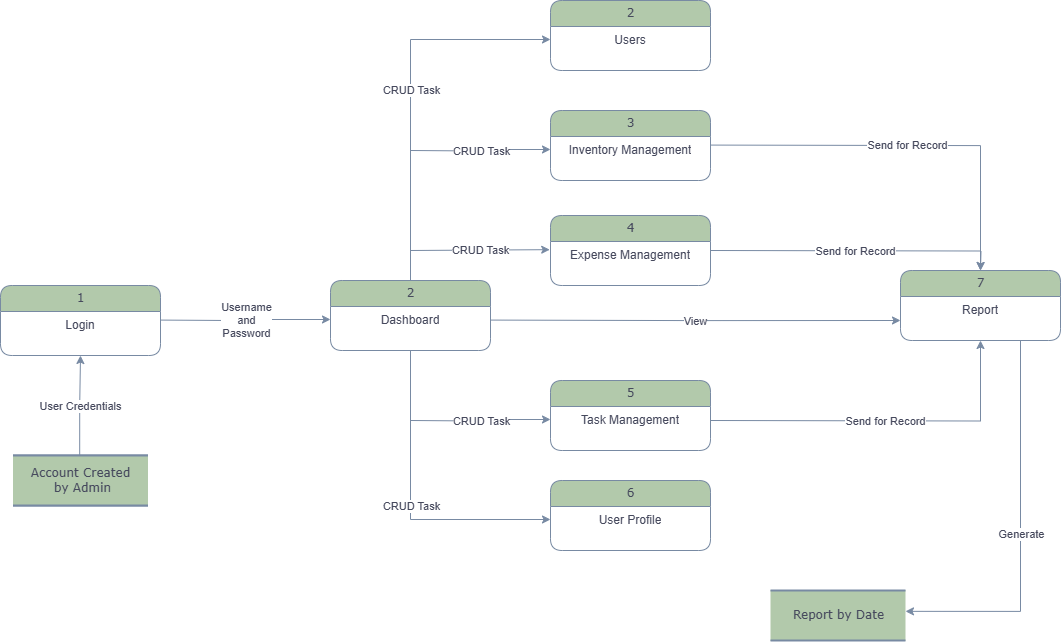

The diagram above was exported from draw.io. Its source (the exported page's mxGraphModel, read from the mxfile embedded in the PNG):
<mxGraphModel dx="1195" dy="615" grid="1" gridSize="10" guides="1" tooltips="1" connect="1" arrows="1" fold="1" page="1" pageScale="1" pageWidth="1100" pageHeight="850" background="#ffffff" math="0" shadow="0">
  <root>
    <mxCell id="0" />
    <mxCell id="1" parent="0" />
    <mxCell id="2debaab0fafb2da2-10" value="Account Created&lt;div&gt;&amp;nbsp;by Admin&lt;/div&gt;" style="html=1;rounded=0;shadow=0;comic=0;labelBackgroundColor=none;strokeWidth=2;fontFamily=Verdana;fontSize=12;align=center;shape=mxgraph.ios7ui.horLines;fillColor=#B2C9AB;strokeColor=#788AA3;fontColor=#46495D;" parent="1" vertex="1">
      <mxGeometry x="42.5" y="485" width="135" height="50" as="geometry" />
    </mxCell>
    <mxCell id="21ea969265ad0168-14" value="1" style="swimlane;html=1;fontStyle=0;childLayout=stackLayout;horizontal=1;startSize=26;horizontalStack=0;resizeParent=1;resizeLast=0;collapsible=1;marginBottom=0;swimlaneFillColor=#ffffff;align=center;rounded=1;shadow=0;comic=0;labelBackgroundColor=none;strokeWidth=1;fontFamily=Verdana;fontSize=12;fillColor=#B2C9AB;strokeColor=#788AA3;fontColor=#46495D;" parent="1" vertex="1">
      <mxGeometry x="30" y="315" width="160" height="70" as="geometry" />
    </mxCell>
    <mxCell id="21ea969265ad0168-16" value="Login" style="text;html=1;strokeColor=none;fillColor=none;spacingLeft=4;spacingRight=4;whiteSpace=wrap;overflow=hidden;rotatable=0;points=[[0,0.5],[1,0.5]];portConstraint=eastwest;align=center;labelBackgroundColor=none;fontColor=#46495D;" parent="21ea969265ad0168-14" vertex="1">
      <mxGeometry y="26" width="160" height="26" as="geometry" />
    </mxCell>
    <mxCell id="9hsygLzXWt9Cm9Uh3G-I-4" value="Account Created&lt;div&gt;&amp;nbsp;by Admin&lt;/div&gt;" style="html=1;rounded=0;shadow=0;comic=0;labelBackgroundColor=none;strokeWidth=2;fontFamily=Verdana;fontSize=12;align=center;shape=mxgraph.ios7ui.horLines;fillColor=#B2C9AB;strokeColor=#788AA3;fontColor=#46495D;" vertex="1" parent="1">
      <mxGeometry x="42.5" y="485" width="135" height="50" as="geometry" />
    </mxCell>
    <mxCell id="9hsygLzXWt9Cm9Uh3G-I-9" value="2" style="swimlane;html=1;fontStyle=0;childLayout=stackLayout;horizontal=1;startSize=26;horizontalStack=0;resizeParent=1;resizeLast=0;collapsible=1;marginBottom=0;swimlaneFillColor=#ffffff;align=center;rounded=1;shadow=0;comic=0;labelBackgroundColor=none;strokeWidth=1;fontFamily=Verdana;fontSize=12;fillColor=#B2C9AB;strokeColor=#788AA3;fontColor=#46495D;" vertex="1" parent="1">
      <mxGeometry x="360" y="310" width="160" height="70" as="geometry" />
    </mxCell>
    <mxCell id="9hsygLzXWt9Cm9Uh3G-I-10" value="Dashboard" style="text;html=1;strokeColor=none;fillColor=none;spacingLeft=4;spacingRight=4;whiteSpace=wrap;overflow=hidden;rotatable=0;points=[[0,0.5],[1,0.5]];portConstraint=eastwest;align=center;labelBackgroundColor=none;fontColor=#46495D;" vertex="1" parent="9hsygLzXWt9Cm9Uh3G-I-9">
      <mxGeometry y="26" width="160" height="26" as="geometry" />
    </mxCell>
    <mxCell id="9hsygLzXWt9Cm9Uh3G-I-13" value="2" style="swimlane;html=1;fontStyle=0;childLayout=stackLayout;horizontal=1;startSize=26;horizontalStack=0;resizeParent=1;resizeLast=0;collapsible=1;marginBottom=0;swimlaneFillColor=#ffffff;align=center;rounded=1;shadow=0;comic=0;labelBackgroundColor=none;strokeWidth=1;fontFamily=Verdana;fontSize=12;fillColor=#B2C9AB;strokeColor=#788AA3;fontColor=#46495D;" vertex="1" parent="1">
      <mxGeometry x="580" y="30" width="160" height="70" as="geometry" />
    </mxCell>
    <mxCell id="9hsygLzXWt9Cm9Uh3G-I-14" value="Users" style="text;html=1;strokeColor=none;fillColor=none;spacingLeft=4;spacingRight=4;whiteSpace=wrap;overflow=hidden;rotatable=0;points=[[0,0.5],[1,0.5]];portConstraint=eastwest;align=center;labelBackgroundColor=none;fontColor=#46495D;" vertex="1" parent="9hsygLzXWt9Cm9Uh3G-I-13">
      <mxGeometry y="26" width="160" height="26" as="geometry" />
    </mxCell>
    <mxCell id="9hsygLzXWt9Cm9Uh3G-I-17" value="3" style="swimlane;html=1;fontStyle=0;childLayout=stackLayout;horizontal=1;startSize=26;horizontalStack=0;resizeParent=1;resizeLast=0;collapsible=1;marginBottom=0;swimlaneFillColor=#ffffff;align=center;rounded=1;shadow=0;comic=0;labelBackgroundColor=none;strokeWidth=1;fontFamily=Verdana;fontSize=12;fillColor=#B2C9AB;strokeColor=#788AA3;fontColor=#46495D;" vertex="1" parent="1">
      <mxGeometry x="580" y="140" width="160" height="70" as="geometry" />
    </mxCell>
    <mxCell id="9hsygLzXWt9Cm9Uh3G-I-18" value="Inventory Management" style="text;html=1;strokeColor=none;fillColor=none;spacingLeft=4;spacingRight=4;whiteSpace=wrap;overflow=hidden;rotatable=0;points=[[0,0.5],[1,0.5]];portConstraint=eastwest;align=center;labelBackgroundColor=none;fontColor=#46495D;" vertex="1" parent="9hsygLzXWt9Cm9Uh3G-I-17">
      <mxGeometry y="26" width="160" height="26" as="geometry" />
    </mxCell>
    <mxCell id="9hsygLzXWt9Cm9Uh3G-I-21" value="6" style="swimlane;html=1;fontStyle=0;childLayout=stackLayout;horizontal=1;startSize=26;horizontalStack=0;resizeParent=1;resizeLast=0;collapsible=1;marginBottom=0;swimlaneFillColor=#ffffff;align=center;rounded=1;shadow=0;comic=0;labelBackgroundColor=none;strokeWidth=1;fontFamily=Verdana;fontSize=12;fillColor=#B2C9AB;strokeColor=#788AA3;fontColor=#46495D;" vertex="1" parent="1">
      <mxGeometry x="580" y="510" width="160" height="70" as="geometry" />
    </mxCell>
    <mxCell id="9hsygLzXWt9Cm9Uh3G-I-22" value="User Profile" style="text;html=1;strokeColor=none;fillColor=none;spacingLeft=4;spacingRight=4;whiteSpace=wrap;overflow=hidden;rotatable=0;points=[[0,0.5],[1,0.5]];portConstraint=eastwest;align=center;labelBackgroundColor=none;fontColor=#46495D;" vertex="1" parent="9hsygLzXWt9Cm9Uh3G-I-21">
      <mxGeometry y="26" width="160" height="26" as="geometry" />
    </mxCell>
    <mxCell id="9hsygLzXWt9Cm9Uh3G-I-23" value="5" style="swimlane;html=1;fontStyle=0;childLayout=stackLayout;horizontal=1;startSize=26;horizontalStack=0;resizeParent=1;resizeLast=0;collapsible=1;marginBottom=0;swimlaneFillColor=#ffffff;align=center;rounded=1;shadow=0;comic=0;labelBackgroundColor=none;strokeWidth=1;fontFamily=Verdana;fontSize=12;fillColor=#B2C9AB;strokeColor=#788AA3;fontColor=#46495D;" vertex="1" parent="1">
      <mxGeometry x="580" y="410" width="160" height="70" as="geometry" />
    </mxCell>
    <mxCell id="9hsygLzXWt9Cm9Uh3G-I-24" value="Task Management" style="text;html=1;strokeColor=none;fillColor=none;spacingLeft=4;spacingRight=4;whiteSpace=wrap;overflow=hidden;rotatable=0;points=[[0,0.5],[1,0.5]];portConstraint=eastwest;align=center;labelBackgroundColor=none;fontColor=#46495D;" vertex="1" parent="9hsygLzXWt9Cm9Uh3G-I-23">
      <mxGeometry y="26" width="160" height="26" as="geometry" />
    </mxCell>
    <mxCell id="9hsygLzXWt9Cm9Uh3G-I-25" value="4" style="swimlane;html=1;fontStyle=0;childLayout=stackLayout;horizontal=1;startSize=26;horizontalStack=0;resizeParent=1;resizeLast=0;collapsible=1;marginBottom=0;swimlaneFillColor=#ffffff;align=center;rounded=1;shadow=0;comic=0;labelBackgroundColor=none;strokeWidth=1;fontFamily=Verdana;fontSize=12;fillColor=#B2C9AB;strokeColor=#788AA3;fontColor=#46495D;" vertex="1" parent="1">
      <mxGeometry x="580" y="245" width="160" height="70" as="geometry" />
    </mxCell>
    <mxCell id="9hsygLzXWt9Cm9Uh3G-I-26" value="Expense Management" style="text;html=1;strokeColor=none;fillColor=none;spacingLeft=4;spacingRight=4;whiteSpace=wrap;overflow=hidden;rotatable=0;points=[[0,0.5],[1,0.5]];portConstraint=eastwest;align=center;labelBackgroundColor=none;fontColor=#46495D;" vertex="1" parent="9hsygLzXWt9Cm9Uh3G-I-25">
      <mxGeometry y="26" width="160" height="26" as="geometry" />
    </mxCell>
    <mxCell id="9hsygLzXWt9Cm9Uh3G-I-27" value="7" style="swimlane;html=1;fontStyle=0;childLayout=stackLayout;horizontal=1;startSize=26;horizontalStack=0;resizeParent=1;resizeLast=0;collapsible=1;marginBottom=0;swimlaneFillColor=#ffffff;align=center;rounded=1;shadow=0;comic=0;labelBackgroundColor=none;strokeWidth=1;fontFamily=Verdana;fontSize=12;fillColor=#B2C9AB;strokeColor=#788AA3;fontColor=#46495D;" vertex="1" parent="1">
      <mxGeometry x="930" y="300" width="160" height="70" as="geometry" />
    </mxCell>
    <mxCell id="9hsygLzXWt9Cm9Uh3G-I-28" value="Report" style="text;html=1;strokeColor=none;fillColor=none;spacingLeft=4;spacingRight=4;whiteSpace=wrap;overflow=hidden;rotatable=0;points=[[0,0.5],[1,0.5]];portConstraint=eastwest;align=center;labelBackgroundColor=none;fontColor=#46495D;" vertex="1" parent="9hsygLzXWt9Cm9Uh3G-I-27">
      <mxGeometry y="26" width="160" height="26" as="geometry" />
    </mxCell>
    <mxCell id="9hsygLzXWt9Cm9Uh3G-I-63" value="Report by Date" style="html=1;rounded=0;shadow=0;comic=0;labelBackgroundColor=none;strokeWidth=2;fontFamily=Verdana;fontSize=12;align=center;shape=mxgraph.ios7ui.horLines;fillColor=#B2C9AB;strokeColor=#788AA3;fontColor=#46495D;" vertex="1" parent="1">
      <mxGeometry x="800" y="620" width="135" height="50" as="geometry" />
    </mxCell>
    <mxCell id="9hsygLzXWt9Cm9Uh3G-I-68" value="" style="endArrow=classic;html=1;rounded=0;strokeColor=#788AA3;fontColor=#46495D;edgeStyle=orthogonalEdgeStyle;fillColor=#B2C9AB;exitX=0.494;exitY=0;exitDx=0;exitDy=0;exitPerimeter=0;entryX=0.5;entryY=1;entryDx=0;entryDy=0;" edge="1" parent="1" source="9hsygLzXWt9Cm9Uh3G-I-4" target="21ea969265ad0168-14">
      <mxGeometry relative="1" as="geometry">
        <mxPoint x="460" y="460" as="sourcePoint" />
        <mxPoint x="560" y="460" as="targetPoint" />
      </mxGeometry>
    </mxCell>
    <mxCell id="9hsygLzXWt9Cm9Uh3G-I-69" value="User Credentials" style="edgeLabel;resizable=0;html=1;;align=center;verticalAlign=middle;strokeColor=#788AA3;fontColor=#46495D;fillColor=#B2C9AB;" connectable="0" vertex="1" parent="9hsygLzXWt9Cm9Uh3G-I-68">
      <mxGeometry relative="1" as="geometry" />
    </mxCell>
    <mxCell id="9hsygLzXWt9Cm9Uh3G-I-70" value="" style="endArrow=classic;html=1;rounded=0;strokeColor=#788AA3;fontColor=#46495D;edgeStyle=orthogonalEdgeStyle;fillColor=#B2C9AB;entryX=0;entryY=0.5;entryDx=0;entryDy=0;" edge="1" parent="1" target="9hsygLzXWt9Cm9Uh3G-I-10">
      <mxGeometry relative="1" as="geometry">
        <mxPoint x="190" y="349.58" as="sourcePoint" />
        <mxPoint x="290" y="349.58" as="targetPoint" />
      </mxGeometry>
    </mxCell>
    <mxCell id="9hsygLzXWt9Cm9Uh3G-I-71" value="Username&lt;div&gt;and&lt;/div&gt;&lt;div&gt;Password&lt;/div&gt;" style="edgeLabel;resizable=0;html=1;;align=center;verticalAlign=middle;strokeColor=#788AA3;fontColor=#46495D;fillColor=#B2C9AB;" connectable="0" vertex="1" parent="9hsygLzXWt9Cm9Uh3G-I-70">
      <mxGeometry relative="1" as="geometry" />
    </mxCell>
    <mxCell id="9hsygLzXWt9Cm9Uh3G-I-72" value="" style="endArrow=classic;html=1;rounded=0;strokeColor=#788AA3;fontColor=#46495D;edgeStyle=orthogonalEdgeStyle;fillColor=#B2C9AB;exitX=0.5;exitY=0;exitDx=0;exitDy=0;entryX=0;entryY=0.5;entryDx=0;entryDy=0;" edge="1" parent="1" source="9hsygLzXWt9Cm9Uh3G-I-9" target="9hsygLzXWt9Cm9Uh3G-I-14">
      <mxGeometry relative="1" as="geometry">
        <mxPoint x="460" y="300" as="sourcePoint" />
        <mxPoint x="560" y="300" as="targetPoint" />
      </mxGeometry>
    </mxCell>
    <mxCell id="9hsygLzXWt9Cm9Uh3G-I-73" value="CRUD Task" style="edgeLabel;resizable=0;html=1;;align=center;verticalAlign=middle;strokeColor=#788AA3;fontColor=#46495D;fillColor=#B2C9AB;" connectable="0" vertex="1" parent="9hsygLzXWt9Cm9Uh3G-I-72">
      <mxGeometry relative="1" as="geometry" />
    </mxCell>
    <mxCell id="9hsygLzXWt9Cm9Uh3G-I-74" value="" style="endArrow=classic;html=1;rounded=0;strokeColor=#788AA3;fontColor=#46495D;edgeStyle=orthogonalEdgeStyle;fillColor=#B2C9AB;entryX=0;entryY=0.5;entryDx=0;entryDy=0;" edge="1" parent="1" target="9hsygLzXWt9Cm9Uh3G-I-18">
      <mxGeometry relative="1" as="geometry">
        <mxPoint x="440" y="180" as="sourcePoint" />
        <mxPoint x="540" y="180" as="targetPoint" />
      </mxGeometry>
    </mxCell>
    <mxCell id="9hsygLzXWt9Cm9Uh3G-I-75" value="CRUD Task" style="edgeLabel;resizable=0;html=1;;align=center;verticalAlign=middle;strokeColor=#788AA3;fontColor=#46495D;fillColor=#B2C9AB;" connectable="0" vertex="1" parent="9hsygLzXWt9Cm9Uh3G-I-74">
      <mxGeometry relative="1" as="geometry" />
    </mxCell>
    <mxCell id="9hsygLzXWt9Cm9Uh3G-I-76" value="" style="endArrow=classic;html=1;rounded=0;strokeColor=#788AA3;fontColor=#46495D;fillColor=#B2C9AB;entryX=-0.005;entryY=0.314;entryDx=0;entryDy=0;entryPerimeter=0;" edge="1" parent="1" target="9hsygLzXWt9Cm9Uh3G-I-26">
      <mxGeometry relative="1" as="geometry">
        <mxPoint x="440" y="280" as="sourcePoint" />
        <mxPoint x="560" y="300" as="targetPoint" />
      </mxGeometry>
    </mxCell>
    <mxCell id="9hsygLzXWt9Cm9Uh3G-I-77" value="CRUD Task" style="edgeLabel;resizable=0;html=1;;align=center;verticalAlign=middle;strokeColor=#788AA3;fontColor=#46495D;fillColor=#B2C9AB;" connectable="0" vertex="1" parent="9hsygLzXWt9Cm9Uh3G-I-76">
      <mxGeometry relative="1" as="geometry" />
    </mxCell>
    <mxCell id="9hsygLzXWt9Cm9Uh3G-I-78" value="" style="endArrow=classic;html=1;rounded=0;strokeColor=#788AA3;fontColor=#46495D;edgeStyle=orthogonalEdgeStyle;fillColor=#B2C9AB;exitX=0.5;exitY=1;exitDx=0;exitDy=0;entryX=0;entryY=0.5;entryDx=0;entryDy=0;" edge="1" parent="1" source="9hsygLzXWt9Cm9Uh3G-I-9" target="9hsygLzXWt9Cm9Uh3G-I-22">
      <mxGeometry relative="1" as="geometry">
        <mxPoint x="460" y="380" as="sourcePoint" />
        <mxPoint x="560" y="380" as="targetPoint" />
      </mxGeometry>
    </mxCell>
    <mxCell id="9hsygLzXWt9Cm9Uh3G-I-79" value="CRUD Task" style="edgeLabel;resizable=0;html=1;;align=center;verticalAlign=middle;strokeColor=#788AA3;fontColor=#46495D;fillColor=#B2C9AB;" connectable="0" vertex="1" parent="9hsygLzXWt9Cm9Uh3G-I-78">
      <mxGeometry relative="1" as="geometry" />
    </mxCell>
    <mxCell id="9hsygLzXWt9Cm9Uh3G-I-80" value="" style="endArrow=classic;html=1;rounded=0;strokeColor=#788AA3;fontColor=#46495D;edgeStyle=orthogonalEdgeStyle;fillColor=#B2C9AB;entryX=0;entryY=0.5;entryDx=0;entryDy=0;" edge="1" parent="1" target="9hsygLzXWt9Cm9Uh3G-I-24">
      <mxGeometry relative="1" as="geometry">
        <mxPoint x="440" y="450" as="sourcePoint" />
        <mxPoint x="560" y="380" as="targetPoint" />
      </mxGeometry>
    </mxCell>
    <mxCell id="9hsygLzXWt9Cm9Uh3G-I-81" value="CRUD Task" style="edgeLabel;resizable=0;html=1;;align=center;verticalAlign=middle;strokeColor=#788AA3;fontColor=#46495D;fillColor=#B2C9AB;" connectable="0" vertex="1" parent="9hsygLzXWt9Cm9Uh3G-I-80">
      <mxGeometry relative="1" as="geometry" />
    </mxCell>
    <mxCell id="9hsygLzXWt9Cm9Uh3G-I-82" value="" style="endArrow=classic;html=1;rounded=0;strokeColor=#788AA3;fontColor=#46495D;edgeStyle=orthogonalEdgeStyle;fillColor=#B2C9AB;entryX=0;entryY=0.923;entryDx=0;entryDy=0;entryPerimeter=0;" edge="1" parent="1" target="9hsygLzXWt9Cm9Uh3G-I-28">
      <mxGeometry relative="1" as="geometry">
        <mxPoint x="520" y="349.58" as="sourcePoint" />
        <mxPoint x="620" y="349.58" as="targetPoint" />
      </mxGeometry>
    </mxCell>
    <mxCell id="9hsygLzXWt9Cm9Uh3G-I-83" value="View" style="edgeLabel;resizable=0;html=1;;align=center;verticalAlign=middle;strokeColor=#788AA3;fontColor=#46495D;fillColor=#B2C9AB;" connectable="0" vertex="1" parent="9hsygLzXWt9Cm9Uh3G-I-82">
      <mxGeometry relative="1" as="geometry" />
    </mxCell>
    <mxCell id="9hsygLzXWt9Cm9Uh3G-I-84" value="" style="endArrow=classic;html=1;rounded=0;strokeColor=#788AA3;fontColor=#46495D;edgeStyle=orthogonalEdgeStyle;fillColor=#B2C9AB;entryX=0.5;entryY=0;entryDx=0;entryDy=0;" edge="1" parent="1" target="9hsygLzXWt9Cm9Uh3G-I-27">
      <mxGeometry relative="1" as="geometry">
        <mxPoint x="740" y="174.57999999999998" as="sourcePoint" />
        <mxPoint x="840" y="174.57999999999998" as="targetPoint" />
      </mxGeometry>
    </mxCell>
    <mxCell id="9hsygLzXWt9Cm9Uh3G-I-85" value="Send for Record" style="edgeLabel;resizable=0;html=1;;align=center;verticalAlign=middle;strokeColor=#788AA3;fontColor=#46495D;fillColor=#B2C9AB;" connectable="0" vertex="1" parent="9hsygLzXWt9Cm9Uh3G-I-84">
      <mxGeometry relative="1" as="geometry" />
    </mxCell>
    <mxCell id="9hsygLzXWt9Cm9Uh3G-I-86" value="" style="endArrow=classic;html=1;rounded=0;strokeColor=#788AA3;fontColor=#46495D;edgeStyle=orthogonalEdgeStyle;fillColor=#B2C9AB;" edge="1" parent="1">
      <mxGeometry relative="1" as="geometry">
        <mxPoint x="740" y="280" as="sourcePoint" />
        <mxPoint x="1010" y="300" as="targetPoint" />
      </mxGeometry>
    </mxCell>
    <mxCell id="9hsygLzXWt9Cm9Uh3G-I-87" value="Send for Record" style="edgeLabel;resizable=0;html=1;;align=center;verticalAlign=middle;strokeColor=#788AA3;fontColor=#46495D;fillColor=#B2C9AB;" connectable="0" vertex="1" parent="9hsygLzXWt9Cm9Uh3G-I-86">
      <mxGeometry relative="1" as="geometry" />
    </mxCell>
    <mxCell id="9hsygLzXWt9Cm9Uh3G-I-88" value="" style="endArrow=classic;html=1;rounded=0;strokeColor=#788AA3;fontColor=#46495D;edgeStyle=orthogonalEdgeStyle;fillColor=#B2C9AB;entryX=0.5;entryY=1;entryDx=0;entryDy=0;" edge="1" parent="1" target="9hsygLzXWt9Cm9Uh3G-I-27">
      <mxGeometry relative="1" as="geometry">
        <mxPoint x="740" y="450" as="sourcePoint" />
        <mxPoint x="840" y="450" as="targetPoint" />
      </mxGeometry>
    </mxCell>
    <mxCell id="9hsygLzXWt9Cm9Uh3G-I-89" value="Send for Record" style="edgeLabel;resizable=0;html=1;;align=center;verticalAlign=middle;strokeColor=#788AA3;fontColor=#46495D;fillColor=#B2C9AB;" connectable="0" vertex="1" parent="9hsygLzXWt9Cm9Uh3G-I-88">
      <mxGeometry relative="1" as="geometry" />
    </mxCell>
    <mxCell id="9hsygLzXWt9Cm9Uh3G-I-92" value="" style="endArrow=classic;html=1;rounded=0;strokeColor=#788AA3;fontColor=#46495D;edgeStyle=orthogonalEdgeStyle;fillColor=#B2C9AB;exitX=0.75;exitY=1;exitDx=0;exitDy=0;entryX=1;entryY=0.417;entryDx=0;entryDy=0;entryPerimeter=0;" edge="1" parent="1" source="9hsygLzXWt9Cm9Uh3G-I-27" target="9hsygLzXWt9Cm9Uh3G-I-63">
      <mxGeometry relative="1" as="geometry">
        <mxPoint x="970" y="580" as="sourcePoint" />
        <mxPoint x="1070" y="580" as="targetPoint" />
      </mxGeometry>
    </mxCell>
    <mxCell id="9hsygLzXWt9Cm9Uh3G-I-93" value="Generate" style="edgeLabel;resizable=0;html=1;;align=center;verticalAlign=middle;strokeColor=#788AA3;fontColor=#46495D;fillColor=#B2C9AB;" connectable="0" vertex="1" parent="9hsygLzXWt9Cm9Uh3G-I-92">
      <mxGeometry relative="1" as="geometry" />
    </mxCell>
  </root>
</mxGraphModel>